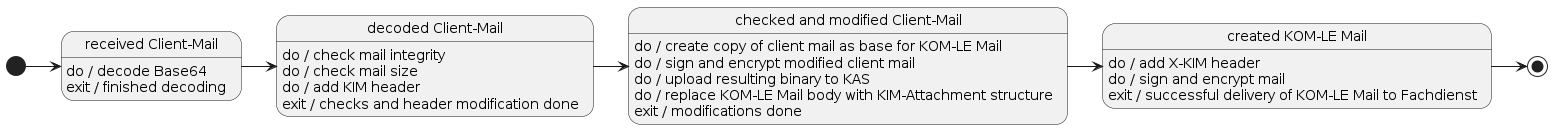

The diagram above was rendered by PlantUML. Its source (embedded in the PNG):
@startuml

state "received Client-Mail" as cm
cm : do / decode Base64
cm : exit / finished decoding

state "decoded Client-Mail" as dcm
dcm: do / check mail integrity
dcm: do / check mail size
dcm: do / add KIM header
dcm: exit / checks and header modification done

state "checked and modified Client-Mail" as cmcm
cmcm: do / create copy of client mail as base for KOM-LE Mail
cmcm: do / sign and encrypt modified client mail
cmcm: do / upload resulting binary to KAS
cmcm: do / replace KOM-LE Mail body with KIM-Attachment structure
cmcm: exit / modifications done

state "created KOM-LE Mail" as ckm
ckm: do / add X-KIM header
ckm: do / sign and encrypt mail
ckm: exit / successful delivery of KOM-LE Mail to Fachdienst

[*] -r-> cm
cm -r-> dcm
dcm -r-> cmcm
cmcm -r-> ckm
ckm -r-> [*]

@enduml